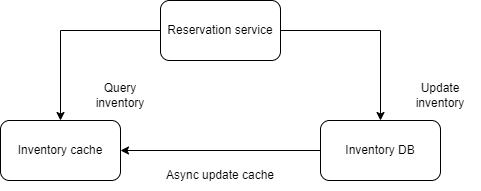

The diagram above was exported from draw.io. Its source (the exported page's mxGraphModel, read from the mxfile embedded in the PNG):
<mxGraphModel dx="882" dy="578" grid="1" gridSize="10" guides="1" tooltips="1" connect="1" arrows="1" fold="1" page="1" pageScale="1" pageWidth="850" pageHeight="1100" math="0" shadow="0">
  <root>
    <mxCell id="0" />
    <mxCell id="1" parent="0" />
    <mxCell id="KVCm7OJPBAmKKIZykRuA-1" value="Inventory cache" style="rounded=1;whiteSpace=wrap;html=1;" vertex="1" parent="1">
      <mxGeometry x="80" y="160" width="120" height="60" as="geometry" />
    </mxCell>
    <mxCell id="KVCm7OJPBAmKKIZykRuA-5" style="edgeStyle=orthogonalEdgeStyle;rounded=0;orthogonalLoop=1;jettySize=auto;html=1;exitX=0;exitY=0.5;exitDx=0;exitDy=0;" edge="1" parent="1" source="KVCm7OJPBAmKKIZykRuA-2" target="KVCm7OJPBAmKKIZykRuA-1">
      <mxGeometry relative="1" as="geometry" />
    </mxCell>
    <mxCell id="KVCm7OJPBAmKKIZykRuA-7" style="edgeStyle=orthogonalEdgeStyle;rounded=0;orthogonalLoop=1;jettySize=auto;html=1;exitX=1;exitY=0.5;exitDx=0;exitDy=0;entryX=0.5;entryY=0;entryDx=0;entryDy=0;" edge="1" parent="1" source="KVCm7OJPBAmKKIZykRuA-2" target="KVCm7OJPBAmKKIZykRuA-3">
      <mxGeometry relative="1" as="geometry" />
    </mxCell>
    <mxCell id="KVCm7OJPBAmKKIZykRuA-2" value="Reservation service" style="rounded=1;whiteSpace=wrap;html=1;" vertex="1" parent="1">
      <mxGeometry x="240" y="40" width="120" height="60" as="geometry" />
    </mxCell>
    <mxCell id="KVCm7OJPBAmKKIZykRuA-4" style="edgeStyle=orthogonalEdgeStyle;rounded=0;orthogonalLoop=1;jettySize=auto;html=1;exitX=0;exitY=0.5;exitDx=0;exitDy=0;entryX=1;entryY=0.5;entryDx=0;entryDy=0;" edge="1" parent="1" source="KVCm7OJPBAmKKIZykRuA-3" target="KVCm7OJPBAmKKIZykRuA-1">
      <mxGeometry relative="1" as="geometry" />
    </mxCell>
    <mxCell id="KVCm7OJPBAmKKIZykRuA-3" value="Inventory DB" style="rounded=1;whiteSpace=wrap;html=1;" vertex="1" parent="1">
      <mxGeometry x="400" y="160" width="120" height="60" as="geometry" />
    </mxCell>
    <mxCell id="KVCm7OJPBAmKKIZykRuA-8" value="Query inventory" style="text;html=1;align=center;verticalAlign=middle;whiteSpace=wrap;rounded=0;" vertex="1" parent="1">
      <mxGeometry x="160" y="120" width="80" height="30" as="geometry" />
    </mxCell>
    <mxCell id="KVCm7OJPBAmKKIZykRuA-9" value="Update inventory" style="text;html=1;align=center;verticalAlign=middle;whiteSpace=wrap;rounded=0;" vertex="1" parent="1">
      <mxGeometry x="480" y="120" width="80" height="30" as="geometry" />
    </mxCell>
    <mxCell id="KVCm7OJPBAmKKIZykRuA-10" value="Async update cache" style="text;html=1;align=center;verticalAlign=middle;whiteSpace=wrap;rounded=0;" vertex="1" parent="1">
      <mxGeometry x="240" y="200" width="120" height="30" as="geometry" />
    </mxCell>
  </root>
</mxGraphModel>